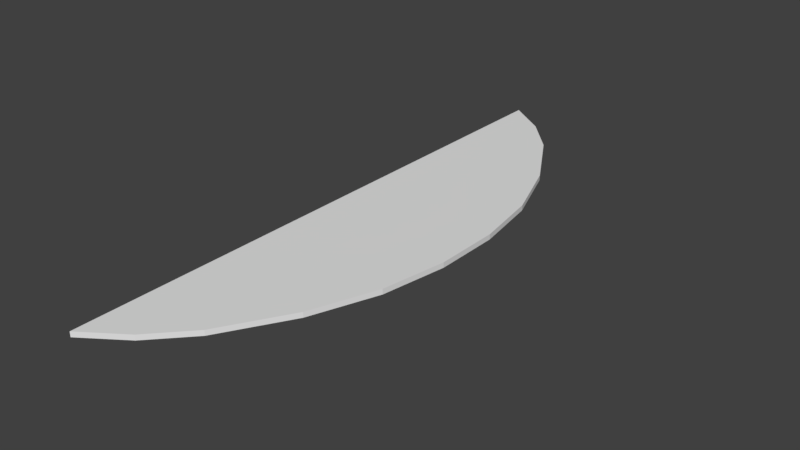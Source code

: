 # Source: Terasz.blend  (saved by Blender 2.79.0; exported with 4.5.12 LTS)
import bpy
from mathutils import Matrix  # noqa: F401  (used for matrix-valued properties, if any)

bpy.ops.wm.read_factory_settings(use_empty=True)
scene = bpy.context.scene
scene.name = 'Scene'

# ---- collections
col_collection_1 = bpy.data.collections.new('Collection 1'); scene.collection.children.link(col_collection_1)

# ---- materials (node trees are filled in below, after node groups)
mat_material = bpy.data.materials.new('Material')
mat_material.alpha_threshold = 0.0
mat_material.use_transparent_shadow = False
mat_material.roughness = 0.5
mat_material.line_color = (0.0, 0.0, 0.0, 1.0)

# ---- material node trees

# ---- world
world_world = bpy.data.worlds.new('World'); scene.world = world_world
world_world.color = (0.05088, 0.05088, 0.05088)
world_world.use_sun_shadow = False
world_world.sun_shadow_jitter_overblur = 0.0
world_world.cycles.sampling_method = 'MANUAL'

# ---- meshes
me_cube = bpy.data.meshes.new('Cube')
me_cube.from_pydata([(0.08019, 0.9045, -1.0), (0.08019, -0.9045, -1.0), (-1.0, -1.0, -1.0), (-1.0, 1.0, -1.0), (0.08019, 0.9045, 1.0), (0.08019, -0.9045, 1.0), (-1.0, -1.0, 1.0), (-1.0, 1.0, 1.0), (1.0, 0.7778, -1.0), (2.024, 0.5556, -1.0), (2.663, 0.3333, -1.0), (2.944, 0.1111, -1.0), (2.944, -0.1111, -1.0), (2.663, -0.3333, -1.0), (2.024, -0.5556, -1.0), (1.0, -0.7778, -1.0), (-1.0, -0.7778, -1.0), (-1.0, -0.5556, -1.0), (-1.0, -0.3333, -1.0), (-1.0, -0.1111, -1.0), (-1.0, 0.1111, -1.0), (-1.0, 0.3333, -1.0), (-1.0, 0.5556, -1.0), (-1.0, 0.7778, -1.0), (1.0, 0.7778, 1.0), (2.024, 0.5556, 1.0), (2.663, 0.3333, 1.0), (2.944, 0.1111, 1.0), (2.944, -0.1111, 1.0), (2.663, -0.3333, 1.0), (2.024, -0.5556, 1.0), (1.0, -0.7778, 1.0), (-1.0, -0.7778, 1.0), (-1.0, -0.5556, 1.0), (-1.0, -0.3333, 1.0), (-1.0, -0.1111, 1.0), (-1.0, 0.1111, 1.0), (-1.0, 0.3333, 1.0), (-1.0, 0.5556, 1.0), (-1.0, 0.7778, 1.0), (2.944, -2.98e-08, -1.0), (-1.0, 2.98e-07, -1.0), (2.944, -6.109e-07, 1.0), (-1.0, 2.31e-07, 1.0)], [], [(15, 1, 2, 16), (31, 32, 6, 5), (15, 31, 5, 1), (1, 5, 6, 2), (23, 39, 7, 3), (4, 0, 3, 7), (2, 6, 32, 16), (16, 32, 33, 17), (17, 33, 34, 18), (18, 34, 35, 19), (41, 43, 36, 20), (20, 36, 37, 21), (21, 37, 38, 22), (22, 38, 39, 23), (0, 4, 24, 8), (8, 24, 25, 9), (9, 25, 26, 10), (10, 26, 27, 11), (40, 42, 28, 12), (12, 28, 29, 13), (13, 29, 30, 14), (14, 30, 31, 15), (4, 7, 39, 24), (24, 39, 38, 25), (25, 38, 37, 26), (26, 37, 36, 27), (42, 43, 35, 28), (28, 35, 34, 29), (29, 34, 33, 30), (30, 33, 32, 31), (0, 8, 23, 3), (8, 9, 22, 23), (9, 10, 21, 22), (10, 11, 20, 21), (40, 12, 19, 41), (12, 13, 18, 19), (13, 14, 17, 18), (14, 15, 16, 17), (11, 40, 41, 20), (27, 36, 43, 42), (11, 27, 42, 40), (19, 35, 43, 41)])
_uv = me_cube.uv_layers.new(name='UVMap')
_uv.uv.foreach_set('vector', [0.0, 0.0, 1.0, 0.0, 1.0, 1.0, 0.0, 1.0, 0.0, 0.0, 1.0, 0.0, 1.0, 1.0, 0.0, 1.0, 0.0, 0.0, 1.0, 0.0, 1.0, 1.0, 0.0, 1.0, 0.0, 0.0, 1.0, 0.0, 1.0, 1.0, 0.0, 1.0, 0.0, 0.0, 1.0, 0.0, 1.0, 1.0, 0.0, 1.0, 0.0, 0.0, 1.0, 0.0, 1.0, 1.0, 0.0, 1.0, 0.0, 0.0, 1.0, 0.0, 1.0, 1.0, 0.0, 1.0, 0.0, 0.0, 1.0, 0.0, 1.0, 1.0, 0.0, 1.0, 0.0, 0.0, 1.0, 0.0, 1.0, 1.0, 0.0, 1.0, 0.0, 0.0, 1.0, 0.0, 1.0, 1.0, 0.0, 1.0, 0.0, 0.0, 1.0, 0.0, 1.0, 1.0, 0.0, 1.0, 0.0, 0.0, 1.0, 0.0, 1.0, 1.0, 0.0, 1.0, 0.0, 0.0, 1.0, 0.0, 1.0, 1.0, 0.0, 1.0, 0.0, 0.0, 1.0, 0.0, 1.0, 1.0, 0.0, 1.0, 0.0, 0.0, 1.0, 0.0, 1.0, 1.0, 0.0, 1.0, 0.0, 0.0, 1.0, 0.0, 1.0, 1.0, 0.0, 1.0, 0.0, 0.0, 1.0, 0.0, 1.0, 1.0, 0.0, 1.0, 0.0, 0.0, 1.0, 0.0, 1.0, 1.0, 0.0, 1.0, 0.0, 0.0, 1.0, 0.0, 1.0, 1.0, 0.0, 1.0, 0.0, 0.0, 1.0, 0.0, 1.0, 1.0, 0.0, 1.0, 0.0, 0.0, 1.0, 0.0, 1.0, 1.0, 0.0, 1.0, 0.0, 0.0, 1.0, 0.0, 1.0, 1.0, 0.0, 1.0, 0.0, 0.0, 1.0, 0.0, 1.0, 1.0, 0.0, 1.0, 0.0, 0.0, 1.0, 0.0, 1.0, 1.0, 0.0, 1.0, 0.0, 0.0, 1.0, 0.0, 1.0, 1.0, 0.0, 1.0, 0.0, 0.0, 1.0, 0.0, 1.0, 1.0, 0.0, 1.0, 0.0, 0.0, 1.0, 0.0, 1.0, 1.0, 0.0, 1.0, 0.0, 0.0, 1.0, 0.0, 1.0, 1.0, 0.0, 1.0, 0.0, 0.0, 1.0, 0.0, 1.0, 1.0, 0.0, 1.0, 0.0, 0.0, 1.0, 0.0, 1.0, 1.0, 0.0, 1.0, 0.0, 0.0, 1.0, 0.0, 1.0, 1.0, 0.0, 1.0, 0.0, 0.0, 1.0, 0.0, 1.0, 1.0, 0.0, 1.0, 0.0, 0.0, 1.0, 0.0, 1.0, 1.0, 0.0, 1.0, 0.0, 0.0, 1.0, 0.0, 1.0, 1.0, 0.0, 1.0, 0.0, 0.0, 1.0, 0.0, 1.0, 1.0, 0.0, 1.0, 0.0, 0.0, 1.0, 0.0, 1.0, 1.0, 0.0, 1.0, 0.0, 0.0, 1.0, 0.0, 1.0, 1.0, 0.0, 1.0, 0.0, 0.0, 1.0, 0.0, 1.0, 1.0, 0.0, 1.0, 0.0, 0.0, 1.0, 0.0, 1.0, 1.0, 0.0, 1.0, 0.0, 0.0, 1.0, 0.0, 1.0, 1.0, 0.0, 1.0, 0.0, 0.0, 1.0, 0.0, 1.0, 1.0, 0.0, 1.0, 0.0, 0.0, 1.0, 0.0, 1.0, 1.0, 0.0, 1.0])
me_cube.materials.append(mat_material)
me_cube.use_remesh_preserve_volume = False
me_cube.use_remesh_preserve_attributes = False
me_cube.use_mirror_vertex_groups = False
me_cube.update()

# ---- objects
ob_cube = bpy.data.objects.new('Cube', me_cube)

# ---- transforms, parenting, visibility, modifiers, constraints
ob_cube.location = (0.0, 0.0, 0.0)
ob_cube.scale = (1.0, 7.803, 0.06915)
ob_cube.lock_rotations_4d = False
ob_cube.empty_display_type = 'ARROWS'
ob_cube.lineart.crease_threshold = 0.0

# ---- collection membership
col_collection_1.objects.link(ob_cube)

# ---- scene / render settings (as saved in the file)
scene.frame_start = 1; scene.frame_end = 250; scene.frame_set(1)
scene.render.engine = 'BLENDER_EEVEE_NEXT'
scene.render.resolution_percentage = 50
scene.render.dither_intensity = 0.0
scene.cycles.use_denoising = False
scene.cycles.samples = 128
scene.cycles.sampling_pattern = 'TABULATED_SOBOL'
scene.cycles.use_adaptive_sampling = False
scene.cycles.use_light_tree = False
scene.cycles.blur_glossy = 0.0
scene.cycles.sample_clamp_indirect = 0.0
scene.view_settings.view_transform = 'Standard'
bpy.context.view_layer.update()

# ---- added for rendering (the .blend has no active camera and no usable light): camera, sun
cam_auto = bpy.data.cameras.new('AutoCamera')
cam_auto.lens = 50.0
cam_auto.sensor_width = 36.0
cam_auto.clip_end = 1000.0
ob_auto_camera = bpy.data.objects.new('AutoCamera', cam_auto)
scene.collection.objects.link(ob_auto_camera)
ob_auto_camera.location = (15.8655, -17.8723, 11.9149)
ob_auto_camera.rotation_euler = (1.09748, -7.21219e-08, 0.694738)
scene.camera = ob_auto_camera
light_auto_sun = bpy.data.lights.new('AutoSun', 'SUN')
light_auto_sun.energy = 3.0
light_auto_sun.angle = 0.0523599
ob_auto_sun = bpy.data.objects.new('AutoSun', light_auto_sun)
scene.collection.objects.link(ob_auto_sun)
ob_auto_sun.rotation_euler = (0.872665, 0.174533, 0.523599)
bpy.context.view_layer.update()

